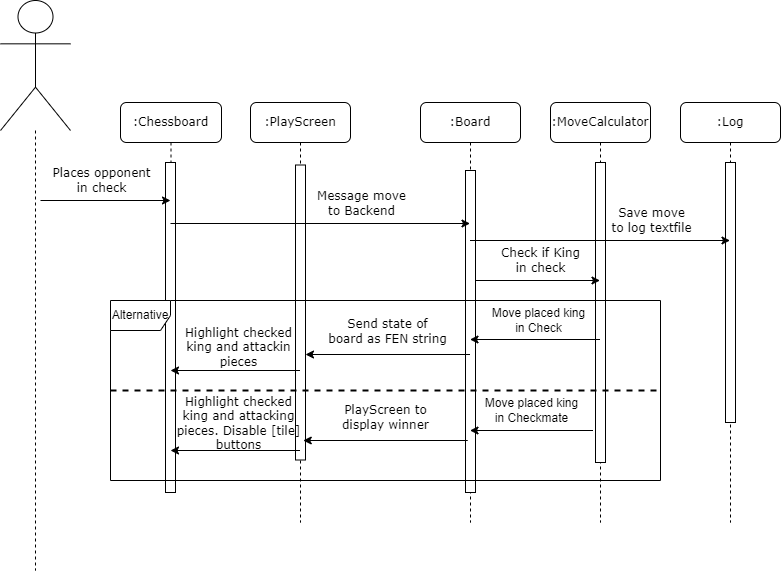

The diagram above was exported from draw.io. Its source (the exported page's mxGraphModel, read from the mxfile embedded in the PNG):
<mxGraphModel dx="1393" dy="804" grid="1" gridSize="10" guides="1" tooltips="1" connect="1" arrows="1" fold="1" page="1" pageScale="1" pageWidth="1100" pageHeight="850" background="none" math="0" shadow="0">
  <root>
    <mxCell id="0" />
    <mxCell id="1" parent="0" />
    <mxCell id="7baba1c4bc27f4b0-2" value=":PlayScreen" style="shape=umlLifeline;perimeter=lifelinePerimeter;whiteSpace=wrap;html=1;container=1;collapsible=0;recursiveResize=0;outlineConnect=0;rounded=1;shadow=0;comic=0;labelBackgroundColor=none;strokeWidth=1;fontFamily=Verdana;fontSize=12;align=center;" parent="1" vertex="1">
      <mxGeometry x="270" y="112" width="100" height="420" as="geometry" />
    </mxCell>
    <mxCell id="7baba1c4bc27f4b0-10" value="" style="html=1;points=[];perimeter=orthogonalPerimeter;rounded=0;shadow=0;comic=0;labelBackgroundColor=none;strokeWidth=1;fontFamily=Verdana;fontSize=12;align=center;" parent="7baba1c4bc27f4b0-2" vertex="1">
      <mxGeometry x="45" y="62.5" width="10" height="295" as="geometry" />
    </mxCell>
    <mxCell id="7baba1c4bc27f4b0-8" value=":Chessboard" style="shape=umlLifeline;perimeter=lifelinePerimeter;whiteSpace=wrap;html=1;container=1;collapsible=0;recursiveResize=0;outlineConnect=0;rounded=1;shadow=0;comic=0;labelBackgroundColor=none;strokeWidth=1;fontFamily=Verdana;fontSize=12;align=center;" parent="1" vertex="1">
      <mxGeometry x="140" y="112" width="101" height="390" as="geometry" />
    </mxCell>
    <mxCell id="7baba1c4bc27f4b0-9" value="" style="html=1;points=[];perimeter=orthogonalPerimeter;rounded=0;shadow=0;comic=0;labelBackgroundColor=none;strokeWidth=1;fontFamily=Verdana;fontSize=12;align=center;" parent="7baba1c4bc27f4b0-8" vertex="1">
      <mxGeometry x="45" y="60" width="10" height="330" as="geometry" />
    </mxCell>
    <mxCell id="jQPGkjeyzapTYif0wJ5L-15" style="edgeStyle=orthogonalEdgeStyle;rounded=0;orthogonalLoop=1;jettySize=auto;html=1;dashed=1;endArrow=none;endFill=0;" edge="1" parent="1" source="FnyaEi8QPz0OdZcTH3LE-1">
      <mxGeometry relative="1" as="geometry">
        <mxPoint x="55" y="580" as="targetPoint" />
        <Array as="points">
          <mxPoint x="55" y="50" />
        </Array>
      </mxGeometry>
    </mxCell>
    <mxCell id="FnyaEi8QPz0OdZcTH3LE-1" value="" style="shape=umlActor;verticalLabelPosition=bottom;verticalAlign=top;html=1;outlineConnect=0;" parent="1" vertex="1">
      <mxGeometry x="20" y="10" width="70" height="130" as="geometry" />
    </mxCell>
    <mxCell id="jQPGkjeyzapTYif0wJ5L-29" value=":Board" style="shape=umlLifeline;perimeter=lifelinePerimeter;whiteSpace=wrap;html=1;container=1;collapsible=0;recursiveResize=0;outlineConnect=0;rounded=1;shadow=0;comic=0;labelBackgroundColor=none;strokeWidth=1;fontFamily=Verdana;fontSize=12;align=center;" vertex="1" parent="1">
      <mxGeometry x="440" y="112" width="100" height="420" as="geometry" />
    </mxCell>
    <mxCell id="jQPGkjeyzapTYif0wJ5L-30" value="" style="html=1;points=[];perimeter=orthogonalPerimeter;rounded=0;shadow=0;comic=0;labelBackgroundColor=none;strokeWidth=1;fontFamily=Verdana;fontSize=12;align=center;" vertex="1" parent="jQPGkjeyzapTYif0wJ5L-29">
      <mxGeometry x="45" y="68" width="10" height="322" as="geometry" />
    </mxCell>
    <mxCell id="jQPGkjeyzapTYif0wJ5L-31" value=":MoveCalculator" style="shape=umlLifeline;perimeter=lifelinePerimeter;whiteSpace=wrap;html=1;container=1;collapsible=0;recursiveResize=0;outlineConnect=0;rounded=1;shadow=0;comic=0;labelBackgroundColor=none;strokeWidth=1;fontFamily=Verdana;fontSize=12;align=center;" vertex="1" parent="1">
      <mxGeometry x="570" y="112" width="100" height="420" as="geometry" />
    </mxCell>
    <mxCell id="jQPGkjeyzapTYif0wJ5L-32" value="" style="html=1;points=[];perimeter=orthogonalPerimeter;rounded=0;shadow=0;comic=0;labelBackgroundColor=none;strokeWidth=1;fontFamily=Verdana;fontSize=12;align=center;" vertex="1" parent="jQPGkjeyzapTYif0wJ5L-31">
      <mxGeometry x="45" y="60" width="10" height="300" as="geometry" />
    </mxCell>
    <mxCell id="jQPGkjeyzapTYif0wJ5L-42" value="Check if King&lt;br&gt;in check" style="endArrow=classic;html=1;rounded=0;fontFamily=Verdana;fontSize=12;labelBackgroundColor=none;" edge="1" parent="jQPGkjeyzapTYif0wJ5L-31" target="jQPGkjeyzapTYif0wJ5L-31">
      <mxGeometry x="0.0442" y="20" width="50" height="50" relative="1" as="geometry">
        <mxPoint x="-75" y="178" as="sourcePoint" />
        <mxPoint x="201" y="178" as="targetPoint" />
        <mxPoint as="offset" />
      </mxGeometry>
    </mxCell>
    <mxCell id="jQPGkjeyzapTYif0wJ5L-33" value=":Log" style="shape=umlLifeline;perimeter=lifelinePerimeter;whiteSpace=wrap;html=1;container=1;collapsible=0;recursiveResize=0;outlineConnect=0;rounded=1;shadow=0;comic=0;labelBackgroundColor=none;strokeWidth=1;fontFamily=Verdana;fontSize=12;align=center;" vertex="1" parent="1">
      <mxGeometry x="700" y="112" width="100" height="420" as="geometry" />
    </mxCell>
    <mxCell id="jQPGkjeyzapTYif0wJ5L-34" value="" style="html=1;points=[];perimeter=orthogonalPerimeter;rounded=0;shadow=0;comic=0;labelBackgroundColor=none;strokeWidth=1;fontFamily=Verdana;fontSize=12;align=center;" vertex="1" parent="jQPGkjeyzapTYif0wJ5L-33">
      <mxGeometry x="45" y="60" width="10" height="260" as="geometry" />
    </mxCell>
    <mxCell id="jQPGkjeyzapTYif0wJ5L-35" value="Places opponent&lt;br&gt;in check" style="endArrow=classic;html=1;rounded=0;fontFamily=Verdana;fontSize=12;labelBackgroundColor=none;" edge="1" parent="1" target="7baba1c4bc27f4b0-8">
      <mxGeometry x="-0.0604" y="20" width="50" height="50" relative="1" as="geometry">
        <mxPoint x="60" y="210" as="sourcePoint" />
        <mxPoint x="209" y="210" as="targetPoint" />
        <mxPoint as="offset" />
      </mxGeometry>
    </mxCell>
    <mxCell id="jQPGkjeyzapTYif0wJ5L-41" value="Save move&lt;br&gt;to log textfile" style="endArrow=classic;html=1;rounded=0;fontFamily=Verdana;fontSize=12;labelBackgroundColor=none;" edge="1" parent="1">
      <mxGeometry x="0.3885" y="20" width="50" height="50" relative="1" as="geometry">
        <mxPoint x="489.5" y="250" as="sourcePoint" />
        <mxPoint x="749.5" y="250" as="targetPoint" />
        <mxPoint as="offset" />
      </mxGeometry>
    </mxCell>
    <mxCell id="jQPGkjeyzapTYif0wJ5L-44" value="Alternative" style="shape=umlFrame;whiteSpace=wrap;html=1;pointerEvents=0;" vertex="1" parent="1">
      <mxGeometry x="130" y="310" width="550" height="180" as="geometry" />
    </mxCell>
    <mxCell id="jQPGkjeyzapTYif0wJ5L-45" value="" style="endArrow=none;dashed=1;html=1;strokeWidth=2;rounded=0;" edge="1" parent="1">
      <mxGeometry width="50" height="50" relative="1" as="geometry">
        <mxPoint x="130" y="400" as="sourcePoint" />
        <mxPoint x="680" y="400" as="targetPoint" />
      </mxGeometry>
    </mxCell>
    <mxCell id="jQPGkjeyzapTYif0wJ5L-46" value="&lt;font style=&quot;font-size: 12px;&quot;&gt;Move placed king&lt;br&gt;in Check&lt;br&gt;&lt;/font&gt;" style="endArrow=classic;html=1;rounded=0;labelBackgroundColor=none;" edge="1" parent="1" target="jQPGkjeyzapTYif0wJ5L-29">
      <mxGeometry x="-0.0442" y="-19" width="50" height="50" relative="1" as="geometry">
        <mxPoint x="619.5" y="349" as="sourcePoint" />
        <mxPoint x="495" y="349" as="targetPoint" />
        <mxPoint as="offset" />
      </mxGeometry>
    </mxCell>
    <mxCell id="jQPGkjeyzapTYif0wJ5L-47" value="" style="endArrow=classic;html=1;rounded=0;" edge="1" parent="1" target="7baba1c4bc27f4b0-10">
      <mxGeometry width="50" height="50" relative="1" as="geometry">
        <mxPoint x="489.5" y="364" as="sourcePoint" />
        <mxPoint x="335" y="364" as="targetPoint" />
      </mxGeometry>
    </mxCell>
    <mxCell id="jQPGkjeyzapTYif0wJ5L-48" value="&lt;font style=&quot;font-size: 12px;&quot; face=&quot;Verdana&quot;&gt;Send state of&lt;br&gt;board as FEN string&lt;br&gt;&lt;/font&gt;" style="edgeLabel;html=1;align=center;verticalAlign=middle;resizable=0;points=[];labelBackgroundColor=none;" vertex="1" connectable="0" parent="jQPGkjeyzapTYif0wJ5L-47">
      <mxGeometry x="-0.3722" y="-1" relative="1" as="geometry">
        <mxPoint x="-31" y="-23" as="offset" />
      </mxGeometry>
    </mxCell>
    <mxCell id="jQPGkjeyzapTYif0wJ5L-51" value="" style="endArrow=classic;html=1;rounded=0;" edge="1" parent="1" target="7baba1c4bc27f4b0-8">
      <mxGeometry width="50" height="50" relative="1" as="geometry">
        <mxPoint x="319.5" y="380" as="sourcePoint" />
        <mxPoint x="209" y="380" as="targetPoint" />
      </mxGeometry>
    </mxCell>
    <mxCell id="jQPGkjeyzapTYif0wJ5L-52" value="&lt;font style=&quot;font-size: 12px;&quot; face=&quot;Verdana&quot;&gt;Highlight checked&lt;br&gt;king and attackin&lt;br&gt;pieces&lt;br&gt;&lt;/font&gt;" style="edgeLabel;html=1;align=center;verticalAlign=middle;resizable=0;points=[];labelBackgroundColor=none;" vertex="1" connectable="0" parent="jQPGkjeyzapTYif0wJ5L-51">
      <mxGeometry x="-0.3722" y="-1" relative="1" as="geometry">
        <mxPoint x="-21" y="-23" as="offset" />
      </mxGeometry>
    </mxCell>
    <mxCell id="jQPGkjeyzapTYif0wJ5L-59" value="&lt;font style=&quot;font-size: 12px;&quot;&gt;Move placed king&lt;br&gt;in Checkmate&lt;br&gt;&lt;/font&gt;" style="endArrow=classic;html=1;rounded=0;labelBackgroundColor=none;" edge="1" parent="1" target="jQPGkjeyzapTYif0wJ5L-29">
      <mxGeometry x="0.004" y="-20" width="50" height="50" relative="1" as="geometry">
        <mxPoint x="612.5" y="440" as="sourcePoint" />
        <mxPoint x="488" y="440" as="targetPoint" />
        <mxPoint as="offset" />
      </mxGeometry>
    </mxCell>
    <mxCell id="jQPGkjeyzapTYif0wJ5L-62" value="" style="endArrow=classic;html=1;rounded=0;" edge="1" parent="1">
      <mxGeometry width="50" height="50" relative="1" as="geometry">
        <mxPoint x="487.25" y="450" as="sourcePoint" />
        <mxPoint x="322.75" y="450" as="targetPoint" />
      </mxGeometry>
    </mxCell>
    <mxCell id="jQPGkjeyzapTYif0wJ5L-63" value="&lt;font style=&quot;font-size: 12px;&quot; face=&quot;Verdana&quot;&gt;PlayScreen to&lt;br&gt;display winner&lt;br&gt;&lt;/font&gt;" style="edgeLabel;html=1;align=center;verticalAlign=middle;resizable=0;points=[];labelBackgroundColor=none;" vertex="1" connectable="0" parent="jQPGkjeyzapTYif0wJ5L-62">
      <mxGeometry x="-0.3722" y="-1" relative="1" as="geometry">
        <mxPoint x="-31" y="-23" as="offset" />
      </mxGeometry>
    </mxCell>
    <mxCell id="jQPGkjeyzapTYif0wJ5L-66" value="" style="endArrow=classic;html=1;rounded=0;" edge="1" parent="1" target="7baba1c4bc27f4b0-8">
      <mxGeometry width="50" height="50" relative="1" as="geometry">
        <mxPoint x="319.5" y="460" as="sourcePoint" />
        <mxPoint x="200" y="460" as="targetPoint" />
      </mxGeometry>
    </mxCell>
    <mxCell id="jQPGkjeyzapTYif0wJ5L-67" value="&lt;font style=&quot;font-size: 12px;&quot; face=&quot;Verdana&quot;&gt;Highlight checked&lt;br&gt;king and attacking&lt;br&gt;pieces. Disable [tile]&lt;br&gt;buttons&lt;br&gt;&lt;/font&gt;" style="edgeLabel;html=1;align=center;verticalAlign=middle;resizable=0;points=[];labelBackgroundColor=none;" vertex="1" connectable="0" parent="jQPGkjeyzapTYif0wJ5L-66">
      <mxGeometry x="-0.3722" y="-1" relative="1" as="geometry">
        <mxPoint x="-21" y="-27" as="offset" />
      </mxGeometry>
    </mxCell>
    <mxCell id="jQPGkjeyzapTYif0wJ5L-37" value="Message move &lt;br&gt;to Backend" style="endArrow=classic;html=1;rounded=0;fontFamily=Verdana;fontSize=12;labelBackgroundColor=none;" edge="1" parent="1">
      <mxGeometry x="0.2777" y="20" width="50" height="50" relative="1" as="geometry">
        <mxPoint x="190" y="233" as="sourcePoint" />
        <mxPoint x="489.5" y="233" as="targetPoint" />
        <mxPoint as="offset" />
      </mxGeometry>
    </mxCell>
  </root>
</mxGraphModel>